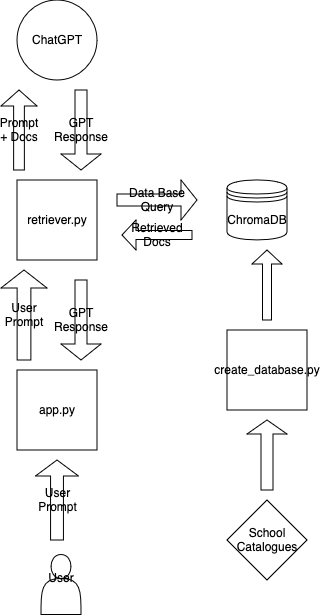

The diagram above was exported from draw.io. Its source (the exported page's mxGraphModel, read from the mxfile embedded in the PNG):
<mxGraphModel dx="954" dy="615" grid="1" gridSize="10" guides="1" tooltips="1" connect="1" arrows="1" fold="1" page="1" pageScale="1" pageWidth="827" pageHeight="1169" math="0" shadow="0">
  <root>
    <mxCell id="WIyWlLk6GJQsqaUBKTNV-0" />
    <mxCell id="WIyWlLk6GJQsqaUBKTNV-1" parent="WIyWlLk6GJQsqaUBKTNV-0" />
    <mxCell id="RHRZ4Tp1aJPpZbdy84_P-0" value="app.py" style="whiteSpace=wrap;html=1;aspect=fixed;" vertex="1" parent="WIyWlLk6GJQsqaUBKTNV-1">
      <mxGeometry x="370" y="370" width="80" height="80" as="geometry" />
    </mxCell>
    <mxCell id="RHRZ4Tp1aJPpZbdy84_P-1" value="User Prompt" style="shape=singleArrow;direction=north;whiteSpace=wrap;html=1;" vertex="1" parent="WIyWlLk6GJQsqaUBKTNV-1">
      <mxGeometry x="354" y="270" width="46" height="90" as="geometry" />
    </mxCell>
    <mxCell id="RHRZ4Tp1aJPpZbdy84_P-2" value="retriever.py" style="whiteSpace=wrap;html=1;aspect=fixed;" vertex="1" parent="WIyWlLk6GJQsqaUBKTNV-1">
      <mxGeometry x="370" y="180" width="80" height="80" as="geometry" />
    </mxCell>
    <mxCell id="RHRZ4Tp1aJPpZbdy84_P-4" value="&lt;div&gt;Data Base Query&lt;/div&gt;" style="shape=singleArrow;whiteSpace=wrap;html=1;" vertex="1" parent="WIyWlLk6GJQsqaUBKTNV-1">
      <mxGeometry x="470" y="180" width="80" height="40" as="geometry" />
    </mxCell>
    <mxCell id="RHRZ4Tp1aJPpZbdy84_P-6" value="ChromaDB" style="shape=datastore;whiteSpace=wrap;html=1;" vertex="1" parent="WIyWlLk6GJQsqaUBKTNV-1">
      <mxGeometry x="580" y="180" width="60" height="60" as="geometry" />
    </mxCell>
    <mxCell id="RHRZ4Tp1aJPpZbdy84_P-7" value="Retrieved Docs" style="shape=singleArrow;direction=west;whiteSpace=wrap;html=1;" vertex="1" parent="WIyWlLk6GJQsqaUBKTNV-1">
      <mxGeometry x="475" y="220" width="70" height="30" as="geometry" />
    </mxCell>
    <mxCell id="RHRZ4Tp1aJPpZbdy84_P-9" value="Prompt + Docs" style="shape=singleArrow;direction=north;whiteSpace=wrap;html=1;" vertex="1" parent="WIyWlLk6GJQsqaUBKTNV-1">
      <mxGeometry x="354" y="90" width="36" height="80" as="geometry" />
    </mxCell>
    <mxCell id="RHRZ4Tp1aJPpZbdy84_P-11" value="ChatGPT" style="ellipse;whiteSpace=wrap;html=1;aspect=fixed;" vertex="1" parent="WIyWlLk6GJQsqaUBKTNV-1">
      <mxGeometry x="370" width="80" height="80" as="geometry" />
    </mxCell>
    <mxCell id="RHRZ4Tp1aJPpZbdy84_P-12" value="GPT Response" style="shape=singleArrow;direction=south;whiteSpace=wrap;html=1;" vertex="1" parent="WIyWlLk6GJQsqaUBKTNV-1">
      <mxGeometry x="414" y="90" width="40" height="80" as="geometry" />
    </mxCell>
    <mxCell id="RHRZ4Tp1aJPpZbdy84_P-14" value="GPT Response" style="shape=singleArrow;direction=south;whiteSpace=wrap;html=1;" vertex="1" parent="WIyWlLk6GJQsqaUBKTNV-1">
      <mxGeometry x="414" y="280" width="40" height="80" as="geometry" />
    </mxCell>
    <mxCell id="RHRZ4Tp1aJPpZbdy84_P-16" value="&lt;div&gt;create_database.py&lt;/div&gt;" style="whiteSpace=wrap;html=1;aspect=fixed;" vertex="1" parent="WIyWlLk6GJQsqaUBKTNV-1">
      <mxGeometry x="580" y="330" width="80" height="80" as="geometry" />
    </mxCell>
    <mxCell id="RHRZ4Tp1aJPpZbdy84_P-17" value="" style="shape=singleArrow;direction=north;whiteSpace=wrap;html=1;" vertex="1" parent="WIyWlLk6GJQsqaUBKTNV-1">
      <mxGeometry x="605" y="250" width="30" height="70" as="geometry" />
    </mxCell>
    <mxCell id="RHRZ4Tp1aJPpZbdy84_P-18" value="" style="shape=singleArrow;direction=north;whiteSpace=wrap;html=1;" vertex="1" parent="WIyWlLk6GJQsqaUBKTNV-1">
      <mxGeometry x="600" y="420" width="40" height="70" as="geometry" />
    </mxCell>
    <mxCell id="RHRZ4Tp1aJPpZbdy84_P-20" value="School Catalogues" style="rhombus;whiteSpace=wrap;html=1;" vertex="1" parent="WIyWlLk6GJQsqaUBKTNV-1">
      <mxGeometry x="580" y="500" width="80" height="80" as="geometry" />
    </mxCell>
    <mxCell id="RHRZ4Tp1aJPpZbdy84_P-21" value="&lt;div&gt;User&lt;/div&gt;&lt;div&gt;&lt;br&gt;&lt;/div&gt;" style="shape=actor;whiteSpace=wrap;html=1;" vertex="1" parent="WIyWlLk6GJQsqaUBKTNV-1">
      <mxGeometry x="394" y="554.5" width="40" height="60" as="geometry" />
    </mxCell>
    <mxCell id="RHRZ4Tp1aJPpZbdy84_P-23" value="User Prompt" style="shape=singleArrow;direction=north;whiteSpace=wrap;html=1;" vertex="1" parent="WIyWlLk6GJQsqaUBKTNV-1">
      <mxGeometry x="388.5" y="460" width="43" height="80" as="geometry" />
    </mxCell>
  </root>
</mxGraphModel>